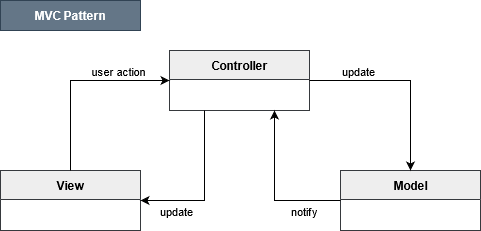

The diagram above was exported from draw.io. Its source (the exported page's mxGraphModel, read from the mxfile embedded in the PNG):
<mxGraphModel dx="1422" dy="791" grid="1" gridSize="10" guides="1" tooltips="1" connect="1" arrows="1" fold="1" page="1" pageScale="1" pageWidth="827" pageHeight="1169" math="0" shadow="0">
  <root>
    <mxCell id="0" />
    <mxCell id="1" parent="0" />
    <mxCell id="2" value="View" style="swimlane;fontStyle=1;align=center;verticalAlign=middle;childLayout=stackLayout;horizontal=1;startSize=29;horizontalStack=0;resizeParent=1;resizeParentMax=0;resizeLast=0;collapsible=0;marginBottom=0;html=1;fillColor=#eeeeee;strokeColor=#36393d;" vertex="1" parent="1">
      <mxGeometry x="119" y="340" width="140" height="60" as="geometry" />
    </mxCell>
    <mxCell id="3" value="Controller" style="swimlane;fontStyle=1;align=center;verticalAlign=middle;childLayout=stackLayout;horizontal=1;startSize=29;horizontalStack=0;resizeParent=1;resizeParentMax=0;resizeLast=0;collapsible=0;marginBottom=0;html=1;fillColor=#eeeeee;strokeColor=#36393d;" vertex="1" parent="1">
      <mxGeometry x="288" y="220" width="140" height="60" as="geometry" />
    </mxCell>
    <mxCell id="4" value="Model" style="swimlane;fontStyle=1;align=center;verticalAlign=middle;childLayout=stackLayout;horizontal=1;startSize=29;horizontalStack=0;resizeParent=1;resizeParentMax=0;resizeLast=0;collapsible=0;marginBottom=0;html=1;fillColor=#eeeeee;strokeColor=#36393d;" vertex="1" parent="1">
      <mxGeometry x="459" y="340" width="140" height="60" as="geometry" />
    </mxCell>
    <mxCell id="5" value="" style="endArrow=classic;endSize=6;endFill=1;shadow=0;strokeWidth=1;rounded=0;edgeStyle=elbowEdgeStyle;elbow=vertical;exitX=0.5;exitY=0;exitDx=0;exitDy=0;entryX=0;entryY=0.5;entryDx=0;entryDy=0;" edge="1" source="2" target="3" parent="1">
      <mxGeometry width="160" relative="1" as="geometry">
        <mxPoint x="168" y="230" as="sourcePoint" />
        <mxPoint x="229" y="250" as="targetPoint" />
        <Array as="points">
          <mxPoint x="239" y="250" />
        </Array>
      </mxGeometry>
    </mxCell>
    <mxCell id="6" value="user action" style="edgeLabel;html=1;align=center;verticalAlign=middle;resizable=0;points=[];" vertex="1" connectable="0" parent="5">
      <mxGeometry x="0.3301" y="2" relative="1" as="geometry">
        <mxPoint x="11" y="-8" as="offset" />
      </mxGeometry>
    </mxCell>
    <mxCell id="7" value="" style="endArrow=classic;endSize=6;endFill=1;shadow=0;strokeWidth=1;rounded=0;elbow=vertical;entryX=0.5;entryY=0;entryDx=0;entryDy=0;exitX=1;exitY=0.5;exitDx=0;exitDy=0;edgeStyle=elbowEdgeStyle;" edge="1" source="3" target="4" parent="1">
      <mxGeometry width="160" relative="1" as="geometry">
        <mxPoint x="404.05999999999995" y="283.00699999999995" as="sourcePoint" />
        <mxPoint x="538" y="320" as="targetPoint" />
        <Array as="points">
          <mxPoint x="489" y="250" />
        </Array>
      </mxGeometry>
    </mxCell>
    <mxCell id="8" value="update" style="edgeLabel;html=1;align=center;verticalAlign=middle;resizable=0;points=[];" vertex="1" connectable="0" parent="7">
      <mxGeometry x="-0.4976" y="1" relative="1" as="geometry">
        <mxPoint y="-9" as="offset" />
      </mxGeometry>
    </mxCell>
    <mxCell id="9" value="MVC Pattern" style="text;html=1;strokeColor=#314354;fillColor=#647687;align=center;verticalAlign=middle;whiteSpace=wrap;rounded=0;fontColor=#ffffff;fontStyle=1" vertex="1" parent="1">
      <mxGeometry x="119" y="170" width="140" height="30" as="geometry" />
    </mxCell>
    <mxCell id="10" value="" style="endArrow=classic;endSize=6;endFill=1;shadow=0;strokeWidth=1;rounded=0;elbow=vertical;entryX=1;entryY=0.5;entryDx=0;entryDy=0;exitX=0.25;exitY=1;exitDx=0;exitDy=0;edgeStyle=elbowEdgeStyle;" edge="1" source="3" target="2" parent="1">
      <mxGeometry width="160" relative="1" as="geometry">
        <mxPoint x="319" y="360" as="sourcePoint" />
        <mxPoint x="420" y="470" as="targetPoint" />
        <Array as="points">
          <mxPoint x="300" y="370" />
        </Array>
      </mxGeometry>
    </mxCell>
    <mxCell id="11" value="update" style="edgeLabel;html=1;align=center;verticalAlign=middle;resizable=0;points=[];" vertex="1" connectable="0" parent="10">
      <mxGeometry x="0.5517" y="-1" relative="1" as="geometry">
        <mxPoint y="11" as="offset" />
      </mxGeometry>
    </mxCell>
    <mxCell id="12" value="" style="endArrow=classic;endSize=6;endFill=1;shadow=0;strokeWidth=1;rounded=0;edgeStyle=elbowEdgeStyle;elbow=vertical;exitX=0;exitY=0.5;exitDx=0;exitDy=0;entryX=0.75;entryY=1;entryDx=0;entryDy=0;" edge="1" source="4" target="3" parent="1">
      <mxGeometry width="160" relative="1" as="geometry">
        <mxPoint x="329" y="450" as="sourcePoint" />
        <mxPoint x="428" y="340" as="targetPoint" />
        <Array as="points">
          <mxPoint x="430" y="370" />
        </Array>
      </mxGeometry>
    </mxCell>
    <mxCell id="13" value="notify" style="edgeLabel;html=1;align=center;verticalAlign=middle;resizable=0;points=[];" vertex="1" connectable="0" parent="12">
      <mxGeometry x="-0.6705" y="2" relative="1" as="geometry">
        <mxPoint x="-11" y="8" as="offset" />
      </mxGeometry>
    </mxCell>
  </root>
</mxGraphModel>